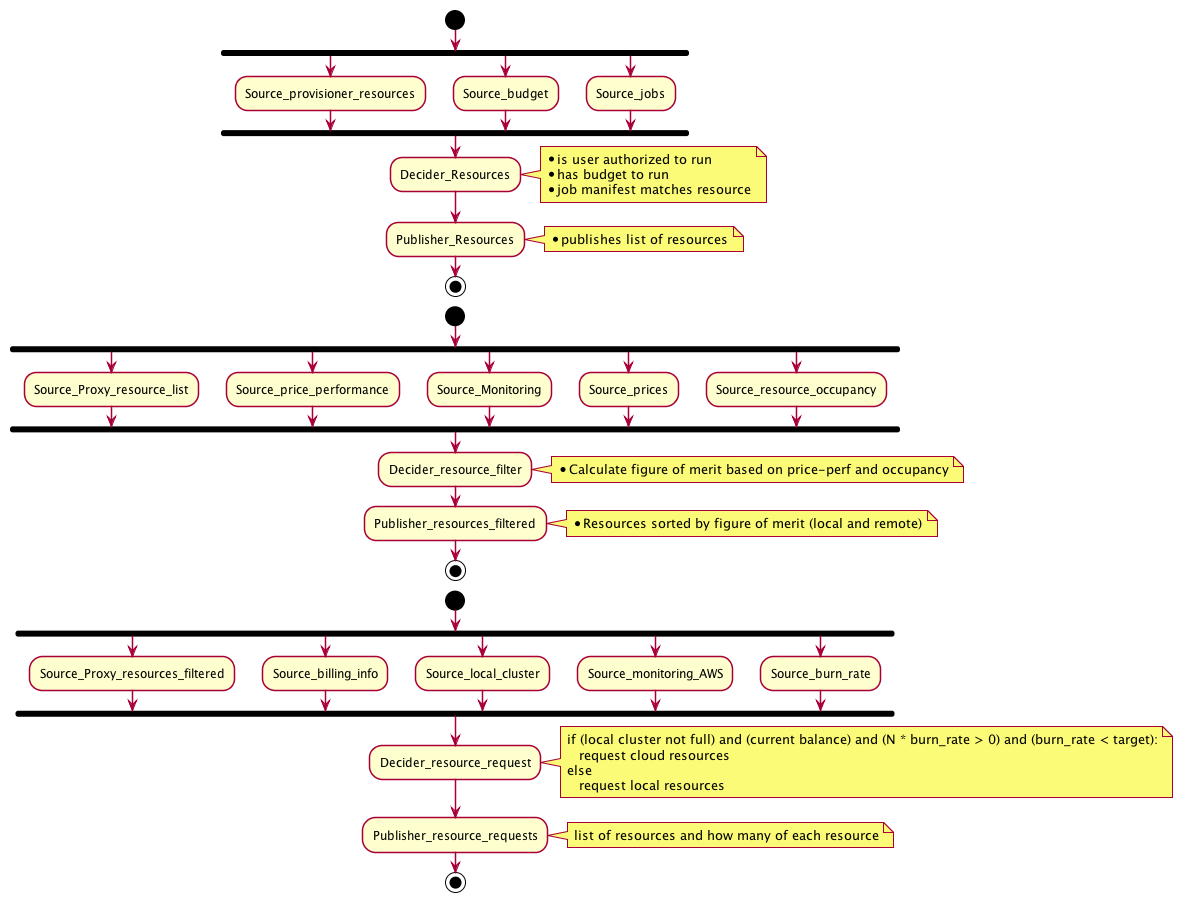

The diagram above was rendered by PlantUML. Its source (embedded in the PNG):
@startuml
skinparam shadowing false

start

fork
   :Source_provisioner_resources;
fork again
   :Source_budget;
fork again
   :Source_jobs;
end fork

:Decider_Resources;
note right
  * is user authorized to run
  * has budget to run
  * job manifest matches resource
end note

:Publisher_Resources;
note right
  * publishes list of resources
end note

stop

start
fork
  :Source_Proxy_resource_list;
fork again
  :Source_price_performance;
fork again
  :Source_Monitoring;
fork again
  :Source_prices;
fork again
  :Source_resource_occupancy;
end fork

:Decider_resource_filter;
note right
  * Calculate figure of merit based on price-perf and occupancy
end note

:Publisher_resources_filtered;
note right
  * Resources sorted by figure of merit (local and remote)
end note

stop

start
fork
  :Source_Proxy_resources_filtered;
fork again
  :Source_billing_info;
fork again
  :Source_local_cluster;
fork again
  :Source_monitoring_AWS;
fork again
  :Source_burn_rate;
end fork

:Decider_resource_request;
note right
  if (local cluster not full) and (current balance) and (N * burn_rate > 0) and (burn_rate < target):
     request cloud resources
  else
     request local resources
end note

:Publisher_resource_requests;
note right
  list of resources and how many of each resource
end note

stop

@enduml